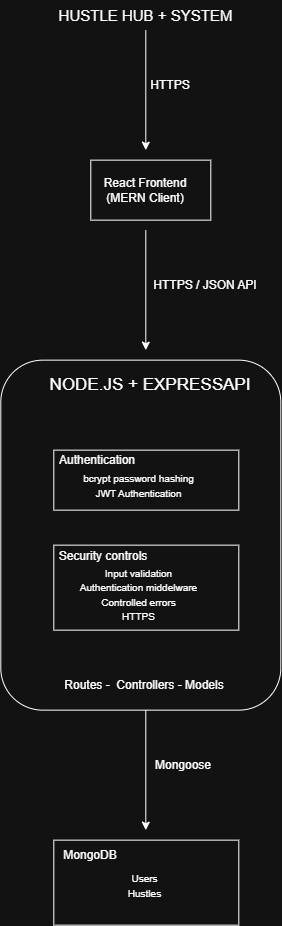

The diagram above was exported from draw.io. Its source (the exported page's mxGraphModel, read from the mxfile embedded in the PNG):
<mxGraphModel dx="1873" dy="1044" grid="1" gridSize="10" guides="1" tooltips="1" connect="1" arrows="1" fold="1" page="1" pageScale="1" pageWidth="850" pageHeight="1100" math="0" shadow="0">
  <root>
    <mxCell id="0" />
    <mxCell id="1" parent="0" />
    <mxCell id="IW7Qxv7NU_3ryPr0uAPQ-25" parent="1" style="rounded=0;whiteSpace=wrap;html=1;" value="" vertex="1">
      <mxGeometry height="85" width="185" x="333" y="850" as="geometry" />
    </mxCell>
    <mxCell id="IW7Qxv7NU_3ryPr0uAPQ-1" parent="1" style="text;html=1;whiteSpace=wrap;strokeColor=none;fillColor=none;align=center;verticalAlign=middle;rounded=0;" value="&lt;font style=&quot;font-size: 15px;&quot;&gt;HUSTLE HUB + SYSTEM&lt;/font&gt;" vertex="1">
      <mxGeometry height="30" width="185" x="333" y="10" as="geometry" />
    </mxCell>
    <mxCell id="IW7Qxv7NU_3ryPr0uAPQ-2" edge="1" parent="1" style="endArrow=classic;html=1;rounded=0;" value="">
      <mxGeometry height="50" relative="1" width="50" as="geometry">
        <mxPoint x="425" y="40" as="sourcePoint" />
        <mxPoint x="425" y="160" as="targetPoint" />
      </mxGeometry>
    </mxCell>
    <mxCell id="IW7Qxv7NU_3ryPr0uAPQ-4" parent="1" style="text;html=1;whiteSpace=wrap;strokeColor=none;fillColor=none;align=center;verticalAlign=middle;rounded=0;" value="HTTPS" vertex="1">
      <mxGeometry height="30" width="60" x="420" y="80" as="geometry" />
    </mxCell>
    <mxCell id="IW7Qxv7NU_3ryPr0uAPQ-5" parent="1" style="rounded=0;whiteSpace=wrap;html=1;" value="" vertex="1">
      <mxGeometry height="60" width="120" x="370" y="170" as="geometry" />
    </mxCell>
    <mxCell id="IW7Qxv7NU_3ryPr0uAPQ-6" parent="1" style="text;html=1;whiteSpace=wrap;strokeColor=none;fillColor=none;align=center;verticalAlign=middle;rounded=0;" value="React Frontend&lt;div&gt;(MERN Client)&lt;/div&gt;" vertex="1">
      <mxGeometry height="30" width="110" x="370" y="185" as="geometry" />
    </mxCell>
    <mxCell id="IW7Qxv7NU_3ryPr0uAPQ-7" edge="1" parent="1" style="endArrow=classic;html=1;rounded=0;" value="">
      <mxGeometry height="50" relative="1" width="50" as="geometry">
        <mxPoint x="425" y="240" as="sourcePoint" />
        <mxPoint x="425" y="360" as="targetPoint" />
      </mxGeometry>
    </mxCell>
    <mxCell id="IW7Qxv7NU_3ryPr0uAPQ-8" parent="1" style="text;html=1;whiteSpace=wrap;strokeColor=none;fillColor=none;align=center;verticalAlign=middle;rounded=0;" value="HTTPS / JSON API" vertex="1">
      <mxGeometry height="30" width="110" x="430" y="280" as="geometry" />
    </mxCell>
    <mxCell id="IW7Qxv7NU_3ryPr0uAPQ-9" parent="1" style="rounded=1;whiteSpace=wrap;html=1;" value="" vertex="1">
      <mxGeometry height="350" width="280" x="280" y="370" as="geometry" />
    </mxCell>
    <mxCell id="IW7Qxv7NU_3ryPr0uAPQ-10" parent="1" style="text;html=1;whiteSpace=wrap;strokeColor=none;fillColor=none;align=center;verticalAlign=middle;rounded=0;" value="&lt;font style=&quot;font-size: 17px;&quot;&gt;NODE.JS + EXPRESSAPI&lt;/font&gt;" vertex="1">
      <mxGeometry height="30" width="220" x="320" y="380" as="geometry" />
    </mxCell>
    <mxCell id="IW7Qxv7NU_3ryPr0uAPQ-11" parent="1" style="rounded=0;whiteSpace=wrap;html=1;" value="" vertex="1">
      <mxGeometry height="60" width="185" x="333" y="460" as="geometry" />
    </mxCell>
    <mxCell id="IW7Qxv7NU_3ryPr0uAPQ-12" parent="1" style="text;html=1;whiteSpace=wrap;strokeColor=none;fillColor=none;align=center;verticalAlign=middle;rounded=0;" value="Authentication" vertex="1">
      <mxGeometry height="30" width="110" x="322" y="455" as="geometry" />
    </mxCell>
    <mxCell id="IW7Qxv7NU_3ryPr0uAPQ-15" parent="1" style="text;html=1;whiteSpace=wrap;strokeColor=none;fillColor=none;align=center;verticalAlign=middle;rounded=0;" value="&lt;font style=&quot;font-size: 10px;&quot;&gt;bcrypt password hashing&lt;/font&gt;&lt;div&gt;&lt;font style=&quot;font-size: 10px;&quot;&gt;JWT Authentication&lt;/font&gt;&lt;/div&gt;" vertex="1">
      <mxGeometry height="30" width="143" x="347" y="480" as="geometry" />
    </mxCell>
    <mxCell id="IW7Qxv7NU_3ryPr0uAPQ-16" parent="1" style="rounded=0;whiteSpace=wrap;html=1;" value="" vertex="1">
      <mxGeometry height="85" width="185" x="333" y="555" as="geometry" />
    </mxCell>
    <mxCell id="IW7Qxv7NU_3ryPr0uAPQ-17" parent="1" style="text;html=1;whiteSpace=wrap;strokeColor=none;fillColor=none;align=center;verticalAlign=middle;rounded=0;" value="Security controls" vertex="1">
      <mxGeometry height="30" width="110" x="328" y="551" as="geometry" />
    </mxCell>
    <mxCell id="IW7Qxv7NU_3ryPr0uAPQ-18" parent="1" style="text;html=1;whiteSpace=wrap;strokeColor=none;fillColor=none;align=center;verticalAlign=middle;rounded=0;" value="&lt;div&gt;&lt;font style=&quot;font-size: 10px;&quot;&gt;Input validation&lt;/font&gt;&lt;/div&gt;&lt;div&gt;&lt;font style=&quot;font-size: 10px;&quot;&gt;Authentication middelware&lt;/font&gt;&lt;/div&gt;&lt;div&gt;&lt;font style=&quot;font-size: 10px;&quot;&gt;Controlled errors&lt;/font&gt;&lt;/div&gt;&lt;div&gt;&lt;font style=&quot;font-size: 10px;&quot;&gt;HTTPS&lt;/font&gt;&lt;/div&gt;" vertex="1">
      <mxGeometry height="30" width="143" x="347" y="589" as="geometry" />
    </mxCell>
    <mxCell id="IW7Qxv7NU_3ryPr0uAPQ-19" parent="1" style="text;html=1;whiteSpace=wrap;strokeColor=none;fillColor=none;align=center;verticalAlign=middle;rounded=0;" value="Routes -&amp;nbsp; Controllers - Models" vertex="1">
      <mxGeometry height="30" width="208" x="320" y="680" as="geometry" />
    </mxCell>
    <mxCell id="IW7Qxv7NU_3ryPr0uAPQ-20" edge="1" parent="1" style="endArrow=classic;html=1;rounded=0;" value="">
      <mxGeometry height="50" relative="1" width="50" as="geometry">
        <mxPoint x="425" y="720" as="sourcePoint" />
        <mxPoint x="425" y="840" as="targetPoint" />
      </mxGeometry>
    </mxCell>
    <mxCell id="IW7Qxv7NU_3ryPr0uAPQ-21" parent="1" style="text;html=1;whiteSpace=wrap;strokeColor=none;fillColor=none;align=center;verticalAlign=middle;rounded=0;" value="Mongoose" vertex="1">
      <mxGeometry height="30" width="110" x="408" y="760" as="geometry" />
    </mxCell>
    <mxCell id="IW7Qxv7NU_3ryPr0uAPQ-23" parent="1" style="text;html=1;whiteSpace=wrap;strokeColor=none;fillColor=none;align=center;verticalAlign=middle;rounded=0;" value="MongoDB" vertex="1">
      <mxGeometry height="30" width="110" x="315" y="850" as="geometry" />
    </mxCell>
    <mxCell id="IW7Qxv7NU_3ryPr0uAPQ-24" parent="1" style="text;html=1;whiteSpace=wrap;strokeColor=none;fillColor=none;align=center;verticalAlign=middle;rounded=0;" value="&lt;span style=&quot;font-size: 10px;&quot;&gt;Users&lt;/span&gt;&lt;div&gt;&lt;span style=&quot;font-size: 10px;&quot;&gt;Hustles&lt;/span&gt;&lt;/div&gt;" vertex="1">
      <mxGeometry height="30" width="143" x="352.5" y="880" as="geometry" />
    </mxCell>
  </root>
</mxGraphModel>